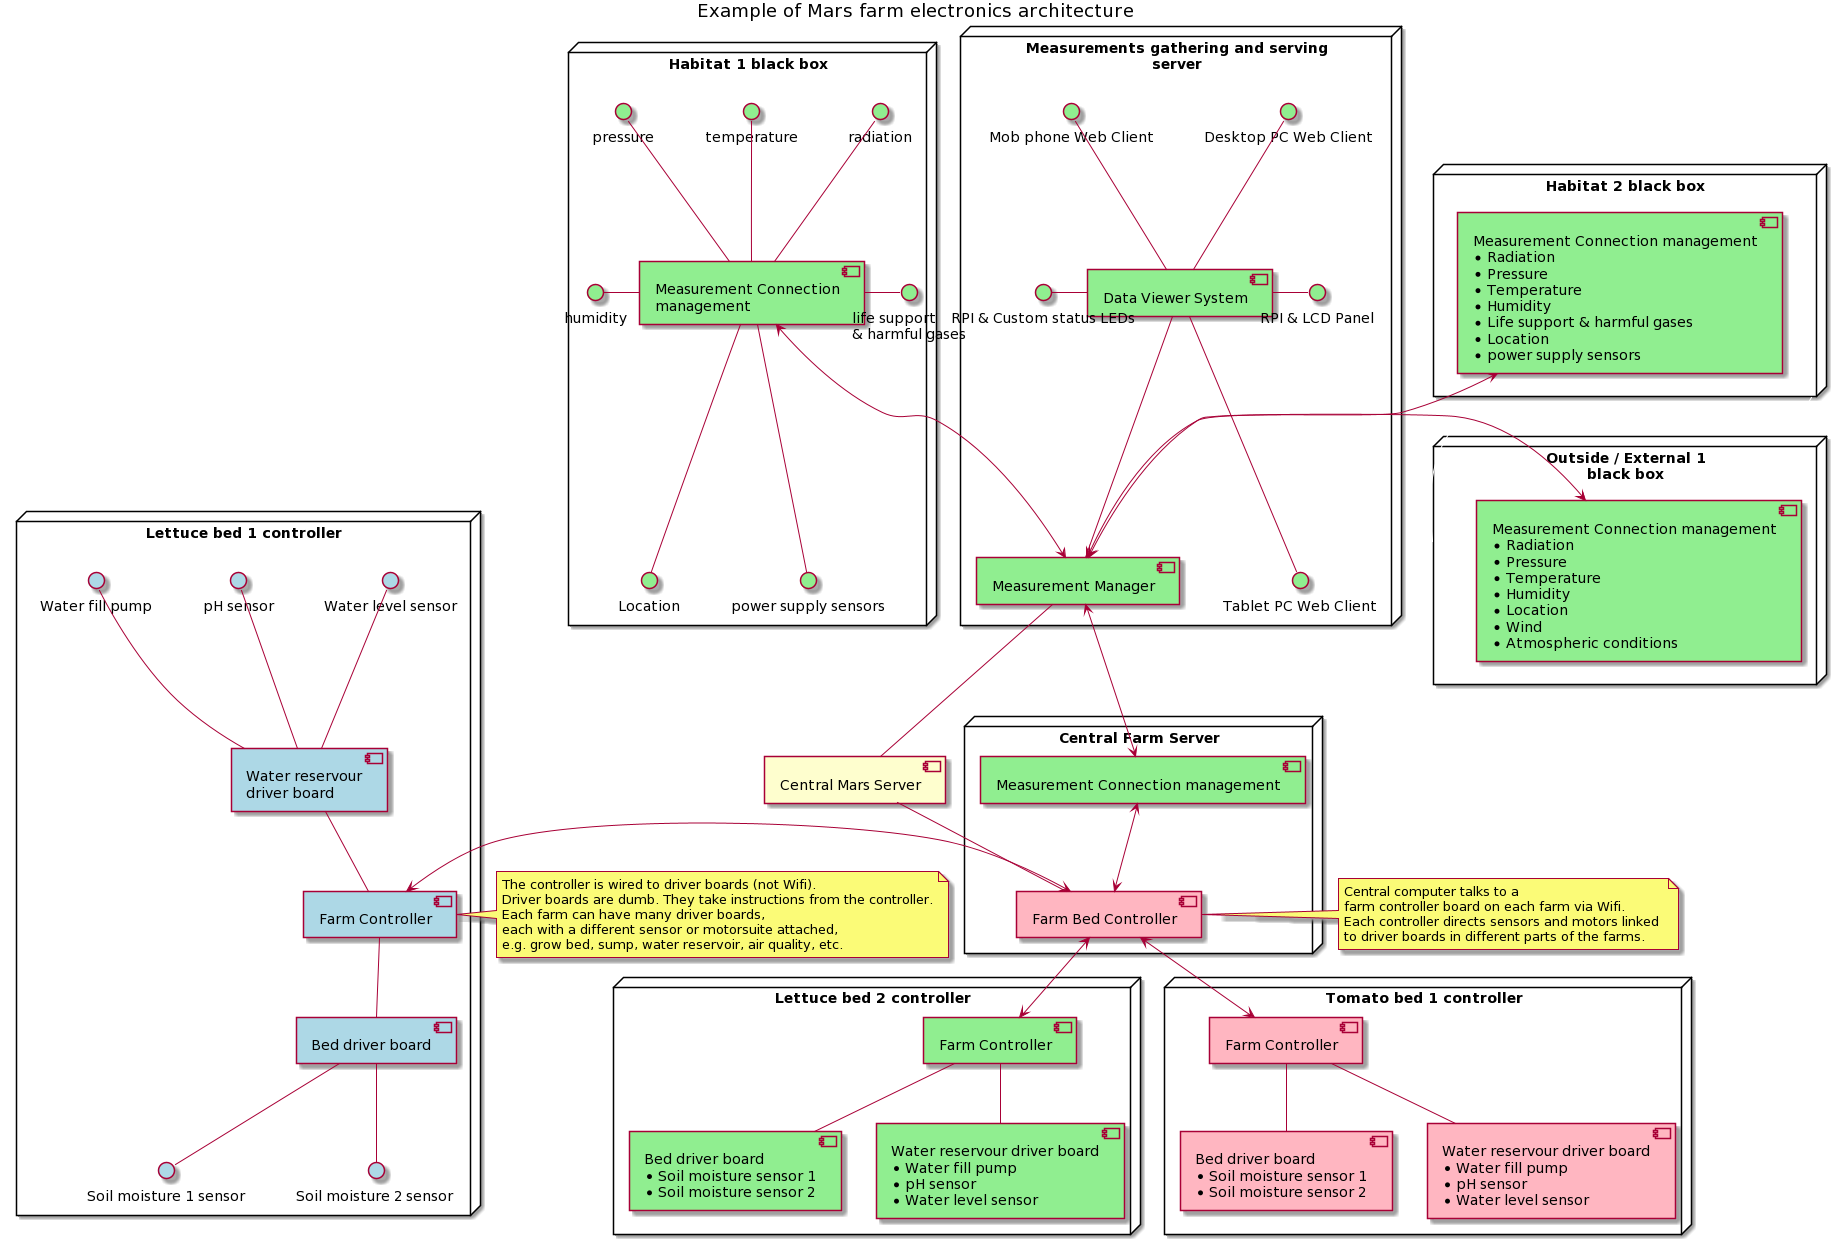

The diagram above was rendered by PlantUML. Its source (embedded in the PNG):
@startuml
title Example of Mars farm electronics architecture

node "Lettuce bed 1 controller" as FB1 {
	[Farm Controller] as F1Controller #lightblue
	[Bed driver board] as F1A1Driver #lightblue
	[Water reservour\ndriver board] as F1A2Driver #lightblue
	interface "Water fill pump" as F1P1Water #lightblue
	interface "pH sensor" as F1S1Water #lightblue
	interface "Water level sensor" as F1S2Water #lightblue
	interface "Soil moisture 1 sensor" as F1S1Bed #lightblue
	interface "Soil moisture 2 sensor " as F1S2Bed #lightblue
}

F1Controller -down- F1A1Driver
F1Controller -up- F1A2Driver

F1A1Driver -down- F1S1Bed
F1A1Driver -down- F1S2Bed

F1A2Driver -up- F1P1Water 
F1A2Driver -up- F1S1Water
F1A2Driver -up- F1S2Water

note right of F1Controller
	The controller is wired to driver boards (not Wifi).
	Driver boards are dumb. They take instructions from the controller.
	Each farm can have many driver boards,
	each with a different sensor or motorsuite attached, 
	e.g. grow bed, sump, water reservoir, air quality, etc.
end note


node "Measurements gathering and serving\nserver" as MGS1{
	[Measurement Manager] 					as MeasMgr1 #lightgreen
	[Data Viewer System] 					as DV1System #lightgreen
	interface "Tablet PC Web Client"		as DV1TabPC #lightgreen
	interface "Mob phone Web Client"		as DV1MobPhone #lightgreen
	interface "Desktop PC Web Client" 		as DV1DeskPC #lightgreen
	interface "RPI & LCD Panel" 			as DV1RPiLCD #lightgreen
	interface "RPI & Custom status LEDs"	as DV1RPICustomLEDs #lightgreen
}

MeasMgr1 -up- DV1System

DV1System -down- DV1TabPC 
DV1System -up- DV1MobPhone
DV1System -up- DV1DeskPC
DV1System -right- DV1RPiLCD
DV1System -left- DV1RPICustomLEDs

node "Habitat 1 black box" as HAB1{
	[Measurement Connection\nmanagement] as MeasConMgr1 #lightgreen
	interface "radiation"						as MCM1Radiation #lightgreen
	interface "pressure"						as MCM1Pressure #lightgreen
	interface "temperature"						as MCM1Temp #lightgreen
	interface "humidity"						as MCM1Humid #lightgreen
	interface "life support\n& harmful gases"	as MCM1GasCrom #lightgreen
	interface "Location"						as MCM1Location #lightgreen
	interface "power supply sensors"			as MCM1Power #lightgreen
}

MeasConMgr1 <-down-> MeasMgr1

MeasConMgr1 -up- MCM1Radiation
MeasConMgr1 -up- MCM1Pressure 
MeasConMgr1 -up- MCM1Temp 
MeasConMgr1 -left- MCM1Humid 
MeasConMgr1 -right- MCM1GasCrom 
MeasConMgr1 -down- MCM1Location 
MeasConMgr1 -down- MCM1Power 

node "Habitat 2 black box" as HAB2{
	[Measurement Connection management\n*Radiation\n*Pressure\n*Temperature\n*Humidity\n*Life support & harmful gases\n*Location\n*power supply sensors] as MeasConMgr2 #lightgreen
}

MeasConMgr2 <-right-> MeasMgr1

' Layout only, force connection but make it white 
HAB2 -down- EXT1 #white

node "Outside / External 1\nblack box" as EXT1{
	[Measurement Connection management\n*Radiation\n*Pressure\n*Temperature\n*Humidity\n*Location\n*Wind\n*Atmospheric conditions] as MeasConMgr4 #lightgreen
}

MeasConMgr4 <-right-> MeasMgr1

node "Lettuce bed 2 controller" as FB2{
	[Farm Controller] as F2Controller #lightgreen
	[Bed driver board\n*Soil moisture sensor 1\n*Soil moisture sensor 2] as F2A1Driver #lightgreen
	[Water reservour driver board\n*Water fill pump\n*pH sensor\n*Water level sensor] as F2A2Driver #lightgreen
}

F2Controller -down- F2A1Driver
F2Controller -down- F2A2Driver

node "Tomato bed 1 controller" as FB3 {
	[Farm Controller] as F3Controller #lightpink
	[Bed driver board\n*Soil moisture sensor 1\n*Soil moisture sensor 2] as F3A1Driver  #lightpink
	[Water reservour driver board\n*Water fill pump\n*pH sensor\n*Water level sensor] as F3A2Driver  #lightpink
}
F3Controller -down- F3A1Driver
F3Controller -down- F3A2Driver

node "Central Farm Server" as CFC1 {
	[Measurement Connection management] as MeasConMgr3 #lightgreen
	[Farm Bed Controller] as FB1Controller #lightpink
}

MeasConMgr3 <-up-> MeasMgr1

FB1Controller <-up-> MeasConMgr3

FB1Controller <-left-> F1Controller 
FB1Controller <-down-> F2Controller
FB1Controller <-down-> F3Controller

note left of FB1Controller
	Central computer talks to a 
	farm controller board on each farm via Wifi. 
	Each controller directs sensors and motors linked 
	to driver boards in different parts of the farms. 
end note

[Central Mars Server] as Home
Home -up- MeasMgr1
Home -down- FB1Controller
@enduml